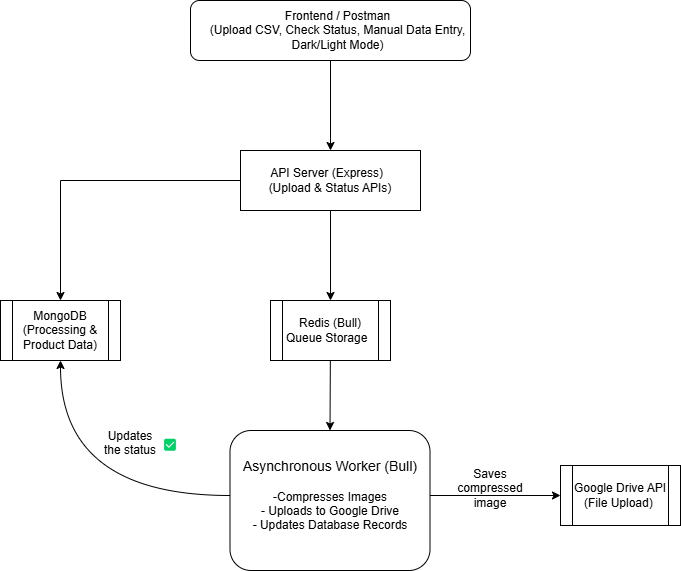

The diagram above was exported from draw.io. Its source (the exported page's mxGraphModel, read from the mxfile embedded in the PNG):
<mxGraphModel dx="1050" dy="569" grid="1" gridSize="10" guides="1" tooltips="1" connect="1" arrows="1" fold="1" page="1" pageScale="1" pageWidth="850" pageHeight="1100" math="0" shadow="0">
  <root>
    <mxCell id="0" />
    <mxCell id="1" parent="0" />
    <mxCell id="WMuKWxvhZIUB9P1A4P5B-8" style="edgeStyle=none;rounded=0;orthogonalLoop=1;jettySize=auto;html=1;" parent="1" source="WMuKWxvhZIUB9P1A4P5B-1" target="WMuKWxvhZIUB9P1A4P5B-2" edge="1">
      <mxGeometry relative="1" as="geometry" />
    </mxCell>
    <mxCell id="WMuKWxvhZIUB9P1A4P5B-1" value="" style="rounded=1;whiteSpace=wrap;html=1;" parent="1" vertex="1">
      <mxGeometry x="260" y="50" width="280" height="60" as="geometry" />
    </mxCell>
    <mxCell id="WMuKWxvhZIUB9P1A4P5B-9" style="edgeStyle=none;rounded=0;orthogonalLoop=1;jettySize=auto;html=1;entryX=0.5;entryY=0;entryDx=0;entryDy=0;" parent="1" source="WMuKWxvhZIUB9P1A4P5B-2" target="WMuKWxvhZIUB9P1A4P5B-3" edge="1">
      <mxGeometry relative="1" as="geometry" />
    </mxCell>
    <mxCell id="WMuKWxvhZIUB9P1A4P5B-10" style="edgeStyle=none;rounded=0;orthogonalLoop=1;jettySize=auto;html=1;entryX=0.5;entryY=0;entryDx=0;entryDy=0;" parent="1" source="WMuKWxvhZIUB9P1A4P5B-2" target="WMuKWxvhZIUB9P1A4P5B-5" edge="1">
      <mxGeometry relative="1" as="geometry">
        <Array as="points">
          <mxPoint x="130" y="230" />
        </Array>
      </mxGeometry>
    </mxCell>
    <mxCell id="WMuKWxvhZIUB9P1A4P5B-2" value="" style="rounded=0;whiteSpace=wrap;html=1;" parent="1" vertex="1">
      <mxGeometry x="310" y="200" width="180" height="60" as="geometry" />
    </mxCell>
    <mxCell id="WMuKWxvhZIUB9P1A4P5B-19" style="edgeStyle=none;rounded=0;orthogonalLoop=1;jettySize=auto;html=1;entryX=0.5;entryY=0;entryDx=0;entryDy=0;" parent="1" source="WMuKWxvhZIUB9P1A4P5B-3" target="WMuKWxvhZIUB9P1A4P5B-7" edge="1">
      <mxGeometry relative="1" as="geometry" />
    </mxCell>
    <mxCell id="WMuKWxvhZIUB9P1A4P5B-3" value="" style="shape=process;whiteSpace=wrap;html=1;backgroundOutline=1;" parent="1" vertex="1">
      <mxGeometry x="340" y="350" width="120" height="60" as="geometry" />
    </mxCell>
    <mxCell id="WMuKWxvhZIUB9P1A4P5B-4" value="Google Drive API&lt;br&gt;(File Upload)&amp;nbsp;" style="shape=process;whiteSpace=wrap;html=1;backgroundOutline=1;" parent="1" vertex="1">
      <mxGeometry x="630" y="515" width="120" height="60" as="geometry" />
    </mxCell>
    <mxCell id="WMuKWxvhZIUB9P1A4P5B-5" value="" style="shape=process;whiteSpace=wrap;html=1;backgroundOutline=1;" parent="1" vertex="1">
      <mxGeometry x="70" y="350" width="120" height="60" as="geometry" />
    </mxCell>
    <mxCell id="WMuKWxvhZIUB9P1A4P5B-7" value="" style="rounded=1;whiteSpace=wrap;html=1;" parent="1" vertex="1">
      <mxGeometry x="299.5" y="480" width="200" height="140" as="geometry" />
    </mxCell>
    <mxCell id="WMuKWxvhZIUB9P1A4P5B-13" value="Frontend / Postman&lt;br&gt;(Upload CSV, Check Status, Manual Data Entry, Dark/Light Mode)" style="text;html=1;align=center;verticalAlign=middle;whiteSpace=wrap;rounded=0;" parent="1" vertex="1">
      <mxGeometry x="275" y="65" width="265" height="30" as="geometry" />
    </mxCell>
    <mxCell id="WMuKWxvhZIUB9P1A4P5B-14" value="API Server (Express)&amp;nbsp;&amp;nbsp;&lt;br&gt;(Upload &amp;amp; Status APIs)" style="text;html=1;align=center;verticalAlign=middle;whiteSpace=wrap;rounded=0;" parent="1" vertex="1">
      <mxGeometry x="309.5" y="215" width="180" height="30" as="geometry" />
    </mxCell>
    <mxCell id="WMuKWxvhZIUB9P1A4P5B-15" value="MongoDB     &lt;br&gt;(Processing &amp;amp; Product Data)" style="text;html=1;align=center;verticalAlign=middle;whiteSpace=wrap;rounded=0;" parent="1" vertex="1">
      <mxGeometry x="70" y="365" width="120" height="30" as="geometry" />
    </mxCell>
    <mxCell id="WMuKWxvhZIUB9P1A4P5B-16" value="Redis (Bull)&lt;br&gt;Queue Storage&amp;nbsp;&amp;nbsp;" style="text;html=1;align=center;verticalAlign=middle;whiteSpace=wrap;rounded=0;" parent="1" vertex="1">
      <mxGeometry x="347.5" y="365" width="104" height="30" as="geometry" />
    </mxCell>
    <mxCell id="WMuKWxvhZIUB9P1A4P5B-21" style="edgeStyle=none;rounded=0;orthogonalLoop=1;jettySize=auto;html=1;exitX=1;exitY=0.5;exitDx=0;exitDy=0;entryX=0;entryY=0.5;entryDx=0;entryDy=0;" parent="1" source="WMuKWxvhZIUB9P1A4P5B-17" target="WMuKWxvhZIUB9P1A4P5B-4" edge="1">
      <mxGeometry relative="1" as="geometry" />
    </mxCell>
    <mxCell id="WMuKWxvhZIUB9P1A4P5B-24" style="edgeStyle=orthogonalEdgeStyle;rounded=0;orthogonalLoop=1;jettySize=auto;html=1;exitX=0;exitY=0.5;exitDx=0;exitDy=0;entryX=0.5;entryY=1;entryDx=0;entryDy=0;curved=1;" parent="1" source="WMuKWxvhZIUB9P1A4P5B-17" target="WMuKWxvhZIUB9P1A4P5B-5" edge="1">
      <mxGeometry relative="1" as="geometry" />
    </mxCell>
    <mxCell id="WMuKWxvhZIUB9P1A4P5B-17" value="&lt;font style=&quot;font-size: 14px;&quot;&gt; Asynchronous Worker (Bull)&lt;br&gt;&lt;/font&gt;&lt;br&gt;&lt;span style=&quot;background-color: transparent; color: light-dark(rgb(0, 0, 0), rgb(255, 255, 255));&quot;&gt;-Compresses Images&lt;/span&gt;&lt;div&gt;- Uploads to Google Drive &lt;br&gt;- Updates Database Records&lt;/div&gt;" style="text;html=1;align=center;verticalAlign=middle;whiteSpace=wrap;rounded=0;" parent="1" vertex="1">
      <mxGeometry x="299.5" y="530" width="200" height="30" as="geometry" />
    </mxCell>
    <mxCell id="WMuKWxvhZIUB9P1A4P5B-22" value="Saves compressed image&lt;div&gt;&lt;br&gt;&lt;/div&gt;" style="text;html=1;align=center;verticalAlign=middle;whiteSpace=wrap;rounded=0;" parent="1" vertex="1">
      <mxGeometry x="530" y="530" width="60" height="30" as="geometry" />
    </mxCell>
    <mxCell id="WMuKWxvhZIUB9P1A4P5B-25" value="&lt;div&gt;Updates the status&lt;/div&gt;&lt;div&gt;&lt;br&gt;&lt;/div&gt;" style="text;html=1;align=center;verticalAlign=middle;whiteSpace=wrap;rounded=0;" parent="1" vertex="1">
      <mxGeometry x="170" y="485" width="60" height="30" as="geometry" />
    </mxCell>
    <mxCell id="WMuKWxvhZIUB9P1A4P5B-26" value="✅" style="text;html=1;align=center;verticalAlign=middle;whiteSpace=wrap;rounded=0;" parent="1" vertex="1">
      <mxGeometry x="210" y="480" width="60" height="30" as="geometry" />
    </mxCell>
  </root>
</mxGraphModel>